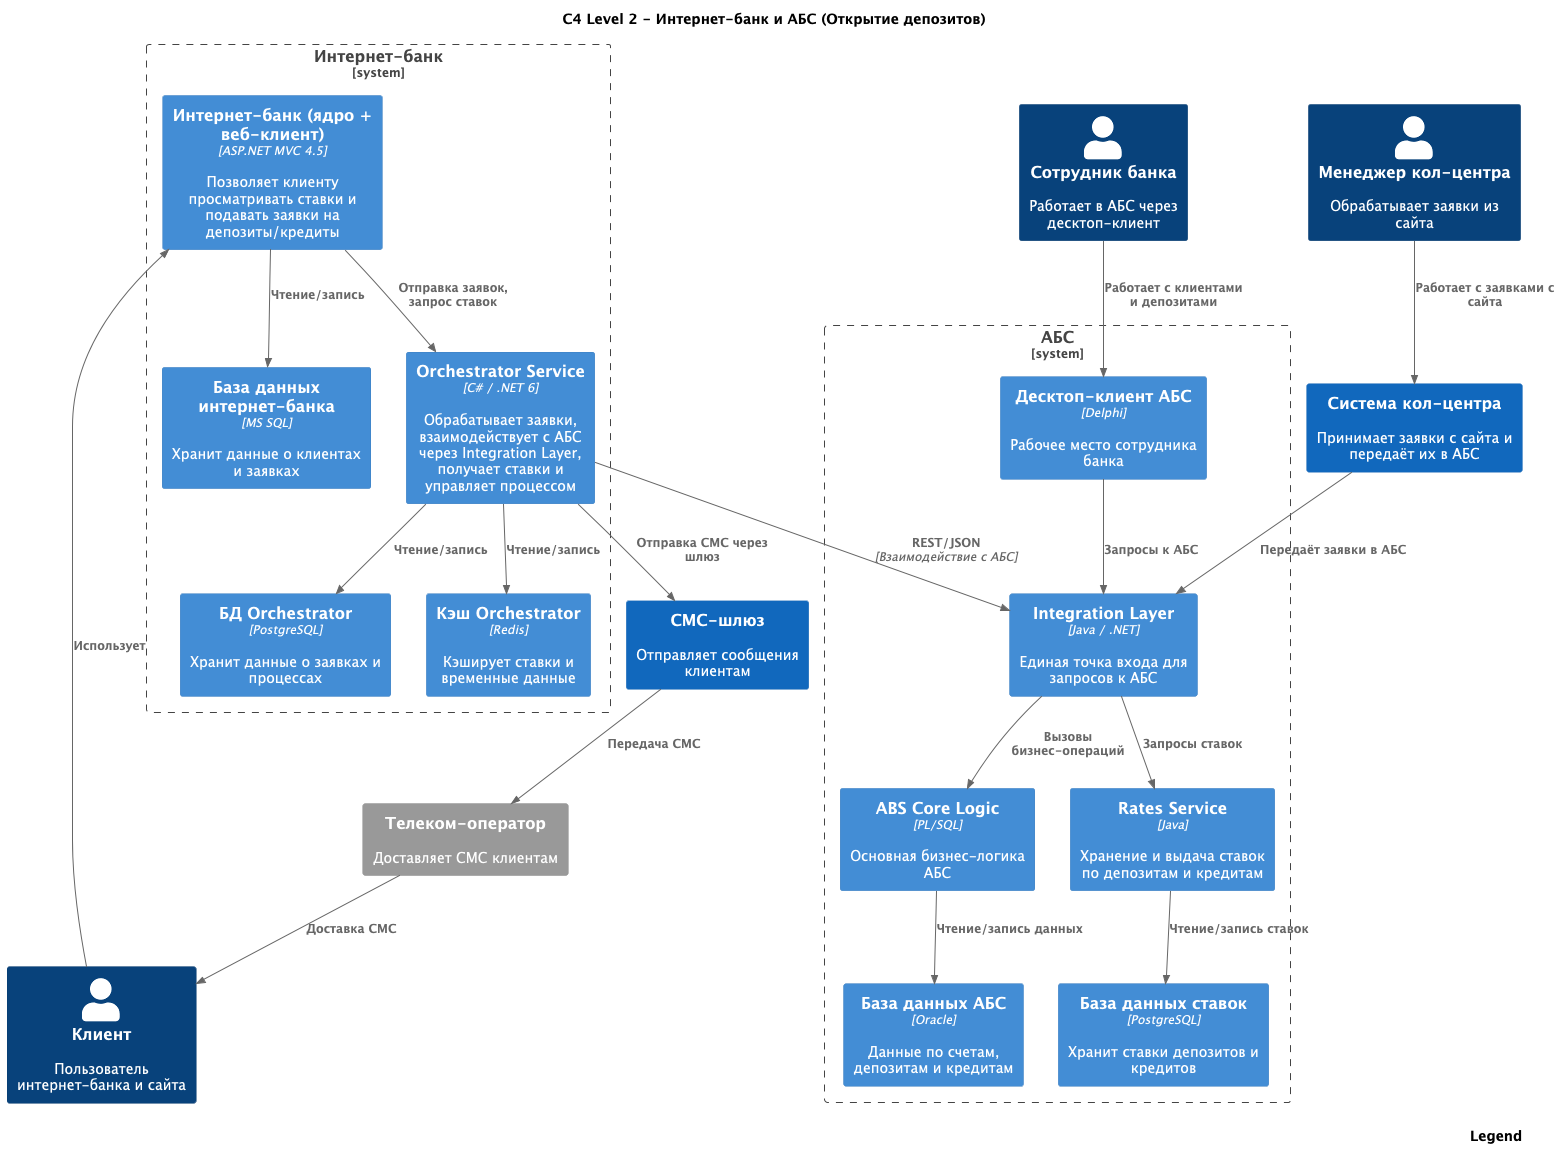

The diagram above was rendered by PlantUML. Its source (embedded in the PNG):
@startuml
!includeurl https://raw.githubusercontent.com/plantuml-stdlib/C4-PlantUML/master/C4_Container.puml
SHOW_LEGEND()

title C4 Level 2 - Интернет-банк и АБС (Открытие депозитов)

Person(customer, "Клиент", "Пользователь интернет-банка и сайта")
Person(employee, "Сотрудник банка", "Работает в АБС через десктоп-клиент")
Person(callcenter, "Менеджер кол-центра", "Обрабатывает заявки из сайта")

System(callcenter_system, "Система кол-центра", "Принимает заявки с сайта и передаёт их в АБС")
System(sms_gateway, "СМС-шлюз", "Отправляет сообщения клиентам")
System_Ext(telecom, "Телеком-оператор", "Доставляет СМС клиентам")

System_Boundary(ib, "Интернет-банк") {
    Container(ib_app, "Интернет-банк (ядро + веб-клиент)", "ASP.NET MVC 4.5", "Позволяет клиенту просматривать ставки и подавать заявки на депозиты/кредиты")
    Container(ib_db, "База данных интернет-банка", "MS SQL", "Хранит данные о клиентах и заявках")
    Container(orch, "Orchestrator Service", "C# / .NET 6", "Обрабатывает заявки, взаимодействует с АБС через Integration Layer, получает ставки и управляет процессом")
    Container(orch_db, "БД Orchestrator", "PostgreSQL", "Хранит данные о заявках и процессах")
    Container(orch_cache, "Кэш Orchestrator", "Redis", "Кэширует ставки и временные данные")
}

System_Boundary(abs, "АБС") {
    Container(abs_desktop, "Десктоп-клиент АБС", "Delphi", "Рабочее место сотрудника банка")
    Container(abs_il, "Integration Layer", "Java / .NET", "Единая точка входа для запросов к АБС")
    Container(abs_core, "ABS Core Logic", "PL/SQL", "Основная бизнес-логика АБС")
    Container(abs_db, "База данных АБС", "Oracle", "Данные по счетам, депозитам и кредитам")
    Container(rates, "Rates Service", "Java", "Хранение и выдача ставок по депозитам и кредитам")
    Container(rates_db, "База данных ставок", "PostgreSQL", "Хранит ставки депозитов и кредитов")
}

' Взаимодействие клиента с интернет-банком
Rel(customer, ib_app, "Использует")
Rel(ib_app, orch, "Отправка заявок, запрос ставок")
Rel(ib_app, ib_db, "Чтение/запись")
Rel(orch, orch_db, "Чтение/запись")
Rel(orch, orch_cache, "Чтение/запись")
Rel(orch, abs_il, "REST/JSON", "Взаимодействие с АБС")

' Взаимодействие внутри АБС
Rel(abs_il, abs_core, "Вызовы бизнес-операций")
Rel(abs_core, abs_db, "Чтение/запись данных")
Rel(abs_il, rates, "Запросы ставок")
Rel(rates, rates_db, "Чтение/запись ставок")

' Десктоп-клиент только через Integration Layer
Rel(employee, abs_desktop, "Работает с клиентами и депозитами")
Rel(abs_desktop, abs_il, "Запросы к АБС")

' Взаимодействие кол-центра
Rel(callcenter, callcenter_system, "Работает с заявками с сайта")
Rel(callcenter_system, abs_il, "Передаёт заявки в АБС")

' СМС-уведомления
Rel(orch, sms_gateway, "Отправка СМС через шлюз")
Rel(sms_gateway, telecom, "Передача СМС")
Rel(telecom, customer, "Доставка СМС")

@enduml